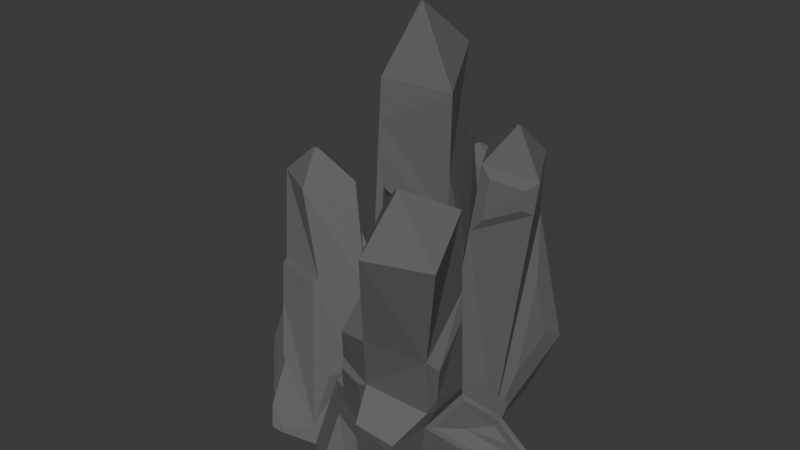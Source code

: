 # Source: Crystal.blend  (saved by Blender 4.2.66; exported with 4.5.12 LTS)
import bpy
from mathutils import Matrix  # noqa: F401  (used for matrix-valued properties, if any)

bpy.ops.wm.read_factory_settings(use_empty=True)
scene = bpy.context.scene
scene.name = 'Scene'

# ---- collections
col_collection = bpy.data.collections.new('Collection'); scene.collection.children.link(col_collection)
col_crystal = bpy.data.collections.new('Crystal'); scene.collection.children.link(col_crystal)

# ---- materials (node trees are filled in below, after node groups)
mat_crystalmaterial = bpy.data.materials.new('CrystalMaterial')
mat_crystalmaterial2 = bpy.data.materials.new('CrystalMaterial2')
mat_crystalemptymaterial = bpy.data.materials.new('CrystalEmptyMaterial')

# ---- material node trees
mat_crystalmaterial.use_nodes = True; mat_crystalmaterial.node_tree.nodes.clear()
_N = mat_crystalmaterial.node_tree.nodes; _L = mat_crystalmaterial.node_tree.links
n0 = _N.new('ShaderNodeBsdfPrincipled'); n0.name = 'Principled BSDF'; n0.location = (10, 300)
n0.inputs[0].default_value = (0.0, 0.01817, 1.0, 1.0)
n0.inputs[2].default_value = 0.8
n0.inputs[3].default_value = 2.42
n0.inputs[4].default_value = 80.0
n0.inputs[20].default_value = 0.0
n0.inputs[25].default_value = 0.684
n0.inputs[26].default_value = (0.0, 0.8741, 1.0, 1.0)
n1 = _N.new('ShaderNodeOutputMaterial'); n1.name = 'Material Output'; n1.location = (300, 300)
_L.new(n0.outputs[0], n1.inputs[0])
n1.is_active_output = True
mat_crystalmaterial2.use_nodes = True; mat_crystalmaterial2.node_tree.nodes.clear()
_N = mat_crystalmaterial2.node_tree.nodes; _L = mat_crystalmaterial2.node_tree.links
n0 = _N.new('ShaderNodeBsdfPrincipled'); n0.name = 'Principled BSDF'; n0.location = (10, 300)
n0.inputs[0].default_value = (0.0, 0.4855, 1.0, 1.0)
n0.inputs[2].default_value = 0.6
n0.inputs[3].default_value = 2.42
n0.inputs[4].default_value = 80.0
n1 = _N.new('ShaderNodeOutputMaterial'); n1.name = 'Material Output'; n1.location = (300, 300)
_L.new(n0.outputs[0], n1.inputs[0])
n1.is_active_output = True
mat_crystalemptymaterial.use_nodes = True; mat_crystalemptymaterial.node_tree.nodes.clear()
_N = mat_crystalemptymaterial.node_tree.nodes; _L = mat_crystalemptymaterial.node_tree.links
n0 = _N.new('ShaderNodeBsdfPrincipled'); n0.name = 'Principled BSDF'; n0.location = (10, 300)
n0.inputs[0].default_value = (0.1245, 0.1245, 0.1245, 1.0)
n0.inputs[2].default_value = 1.0
n1 = _N.new('ShaderNodeOutputMaterial'); n1.name = 'Material Output'; n1.location = (300, 300)
_L.new(n0.outputs[0], n1.inputs[0])
n1.is_active_output = True

# ---- world
world_world = bpy.data.worlds.new('World'); scene.world = world_world
world_world.use_nodes = True; world_world.node_tree.nodes.clear()
_N = world_world.node_tree.nodes; _L = world_world.node_tree.links
n0 = _N.new('ShaderNodeOutputWorld'); n0.name = 'World Output'; n0.location = (300, 300)
n1 = _N.new('ShaderNodeBackground'); n1.name = 'Background'; n1.location = (10, 300)
n1.inputs[0].default_value = (0.05088, 0.05088, 0.05088, 1.0)
_L.new(n1.outputs[0], n0.inputs[0])
n0.is_active_output = True
world_world.color = (0.05088, 0.05088, 0.05088)
world_world.sun_shadow_jitter_overblur = 0.0

# ---- meshes
me_cube_004 = bpy.data.meshes.new('Cube.004')
me_cube_004.from_pydata([(-1.222, -0.6058, -0.8691), (0.4886, -2.756, 5.492), (-1.169, 0.9052, -0.422), (0.06274, -1.411, 6.196), (0.3209, -0.5636, -1.193), (1.995, -2.292, 5.517), (0.3734, 0.9473, -0.7456), (1.569, -0.9473, 6.222), (0.9082, -2.124, 6.857), (0.8973, -2.089, 6.875), (0.936, -2.077, 6.876), (0.9469, -2.112, 6.858), (-0.4825, -0.386, 3.267), (1.144, -0.2727, 3.741), (-0.3964, 0.009586, 2.935), (-0.9278, 1.009, 0.08034), (0.2659, 1.041, -0.17), (0.8618, 0.09728, 3.302), (0.9048, -0.863, 0.6458), (0.7457, 0.4475, 0.5601), (2.54, 0.4274, -0.1992), (2.529, 0.7595, -0.9965), (2.5, -0.06859, -1.242), (2.623, -0.2377, -0.1503), (1.686, 0.5083, 0.4035), (1.217, 1.003, -0.914), (0.7195, 1.199, 0.5176), (0.5613, 1.45, -0.404), (1.449, 1.247, 0.3721), (1.131, 1.487, -0.5178), (0.9994, -1.228, 1.272), (-0.5177, -1.465, 1.48), (0.5316, -1.839, 0.2906), (0.2409, -1.539, -0.8741), (-0.7117, -1.565, -0.6743), (0.615, -1.925, 0.6249), (-0.3002, -2.082, 0.8562), (-0.3785, -0.5815, 3.826), (-0.1971, -1.894, 2.941), (-1.76, 0.3504, 0.3368), (-1.797, -0.7201, 0.02007), (-1.274, -0.5644, 2.951), (-1.2, -0.703, 3.346), (-1.325, -1.314, 1.776), (-1.071, -1.633, 2.72), (-1.25, -0.8088, -0.6057), (-0.7152, -1.481, 1.383), (-1.712, -0.9005, 0.1079), (-1.333, -1.377, 1.517), (0.7915, -1.049, 0.6933), (0.6076, 0.5763, 0.6188), (2.758, -0.3348, -0.2079), (2.658, 0.5562, -0.2488), (1.687, 0.6472, 0.4034), (1.389, -0.3607, 0.5485), (1.317, 0.2335, 0.5097), (2.168, -0.07715, 0.1875), (2.13, 0.2245, 0.1654), (1.743, 0.2611, 0.4387), (1.184, -0.3372, 3.978), (1.185, -1.509, 2.806), (1.256, -0.414, 3.361), (1.228, -0.3707, 3.202), (1.083, -0.986, 1.518), (0.9919, -0.8924, 1.155), (0.8683, 0.1996, 1.105), (1.33, -1.242, 2.512), (-0.2363, 1.608, 8.601), (-0.3122, 2.91, -0.8455), (-0.3289, 0.7486, 0.02402), (-1.035, -0.2976, 8.144), (-1.42, -0.1725, 0.0719), (0.4105, 0.2081, 7.996), (-0.3337, 0.1859, 9.711), (-0.3947, 0.1523, 9.703), (-0.3665, 0.2457, 9.725), (-0.4274, 0.212, 9.717), (-5.62, 1.357, 4.233), (-4.968, 2.545, 4.233), (-3.146, 0.6078, -0.7828), (-4.432, 0.7047, 4.233), (-3.78, 1.893, 4.233), (-1.531, 0.4553, -0.1171), (-4.81, 1.658, 4.953), (-4.87, 1.548, 4.953), (-4.7, 1.598, 4.953), (-4.761, 1.488, 4.953), (-2.093, -0.3867, 0.546), (-1.476, -0.04593, -0.2758), (-1.125, -0.2188, -1.015), (-2.108, -0.7335, 0.5039), (-1.112, -1.348, -1.269), (-0.5705, -1.003, -1.127), (-0.5705, -1.983, -1.127), (-1.414, -1.431, 0.2347), (-1.544, -1.983, -1.127), (-2.228, -1.241, -0.7496), (-3.202, -1.403, -0.9702), (-4.395, -0.04303, 1.593), (-3.152, 0.2906, -0.8135), (-2.261, -1.379, -1.089), (-3.838, -0.6779, 0.396), (-2.228, -1.241, -0.7493), (-4.68, -0.2858, 0.3603), (-4.173, -0.1499, -0.7356), (-4.442, -0.557, -0.1511), (-4.171, -0.8667, -0.7349), (-2.84, -1.878, -0.5964), (-3.332, -1.706, -0.2463), (-2.85, -1.92, -0.7003), (-3.137, -1.927, -0.6639), (-1.094, -0.291, 7.238), (-1.764, 1.208, 6.814), (-1.623, 0.8247, 8.537), (-1.204, -0.166, 7.323), (-1.16, -0.1713, 8.018), (-1.611, 0.6786, 8.326), (-1.722, 0.9702, 7.052), (-1.867, 1.507, 5.373), (-1.225, -0.1782, 3.285), (-1.621, 0.01992, -0.3252), (-2.047, 1.319, 4.496), (-1.627, -0.03645, 3.063), (-2.715, 1.029, 1.999), (-4.218, 1.72, 2.033), (-3.883, 1.969, 3.147), (-3.124, 0.7707, -0.5782), (-1.405, 0.7652, -0.475), (-3.094, 1.616, 2.658), (-4.088, 1.769, 1.922), (-3.788, 1.992, 2.917), (-3.119, 1.031, -0.09903), (-1.883, 1.02, 0.04261), (-3.088, 1.627, 2.197), (-3.782, 1.734, 1.683), (-3.573, 1.889, 2.378), (-3.613, 1.547, 1.184), (-2.597, 1.378, 1.206), (-3.055, 1.356, -0.09229), (-2.023, 1.34, 0.002983), (-3.451, 1.786, 0.9906), (-2.609, 1.646, 1.004), (-3.332, 0.02384, 2.468), (-4.773, 0.3887, 2.407), (-4.688, 0.1843, 2.362), (-4.34, -0.2139, 1.611), (-3.826, -0.7994, 0.5066), (-2.231, -0.8511, 0.6051), (-2.342, -1.319, -0.5496), (-3.36, -0.1523, 2.417), (-2.535, -0.1179, 1.241), (-1.525, 0.3989, 0.03442), (-1.478, -0.02205, -0.0846), (-1.994, -0.3057, 0.6095), (-2.513, 0.8771, 1.823), (-2.363, -0.08128, 1.189), (-4.547, 2.082, 2.999), (-4.817, 0.4393, 2.503), (-3.469, 0.9027, -0.1255), (-3.657, 0.9736, 0.04207), (-4.311, 1.696, 1.972), (-4.602, 2.017, 2.827), (-4.841, 0.5631, 2.388), (-1.082, -0.1817, 5.644), (0.02559, 0.3833, 4.405), (0.18, 0.4411, 4.947), (-0.2419, 0.8616, -0.6517), (-1.599, -0.2341, -0.5526), (-1.34, -0.2633, 3.44), (-1.148, -0.2849, 6.406), (-0.1934, 0.5371, 4.209), (-0.5044, 0.8575, 0.3657), (-1.461, 0.04939, 0.4077), (-1.29, 0.04438, 3.226), (-1.165, 0.04135, 5.296), (0.2672, 0.3542, 6.103), (-0.2497, 1.85, 6.808), (0.03211, 1.462, 4.221), (0.01529, 1.747, 2.16), (0.1478, 1.082, 3.72), (0.03422, 1.195, 2.213), (0.1713, 1.059, 4.031), (-0.5774, 2.892, -0.8318), (-2.164, 2.313, -0.4972), (-2.152, 2.209, 0.028), (-2.036, 1.631, -0.6704), (-2.032, 1.755, -0.4553), (-2.304, 2.773, -0.7425), (-2.21, 2.5, 0.5735), (-0.822, 2.892, -0.8318), (-2.408, 2.313, -0.4972), (-2.276, 1.755, -0.4553), (-2.455, 2.5, 0.5735), (-2.549, 2.773, -0.7425), (-2.281, 1.631, -0.6704), (-2.396, 2.209, 0.028), (-2.579, 3.223, -0.9778), (-0.852, 3.342, -1.067), (-2.485, 2.951, 0.3382), (-0.251, 1.872, 6.649), (-1.751, 1.173, 6.971), (-0.3911, 2.017, 6.327), (-0.4121, 3.019, -0.3524), (-1.725, 1.395, 6.615), (-1.737, 1.427, 6.474), (-1.828, 1.692, 5.193), (-0.648, 3.003, -0.3402), (-2.1, 2.655, 0.9099), (-0.3729, 2.355, 4.446), (-1.889, 2.044, 3.86), (-0.4209, 2.429, 4.312), (-0.458, 3.059, -0.2336), (-0.6815, 3.043, -0.222), (-1.858, 2.135, 3.757), (-2.057, 2.714, 0.9623), (1.317, 2.374, 6.307), (1.874, 1.323, 6.066), (0.2588, 1.79, 6.409), (-0.4886, 0.9318, -0.8489), (0.6876, 0.9062, 6.308), (1.349, 1.291, 7.177), (1.274, 1.25, 7.184), (1.31, 1.366, 7.194), (1.235, 1.324, 7.201), (0.5555, 3.337, -0.8437), (0.6265, 1.838, -1.063), (-0.9376, 3.231, -0.6003), (1.308, 3.568, 1.011), (0.877, 3.459, 1.372), (0.7928, 2.966, 3.224), (-0.2626, 3.288, 0.5543), (0.9488, 2.29, 0.4437), (1.234, 3.014, 1.312), (1.165, 2.607, 2.84), (0.4123, 0.9122, 4.633), (1.732, 1.382, 5.255), (1.634, 1.162, 5.863), (0.91, 0.907, 6.011), (0.742, 0.9107, 4.989), (1.547, 1.197, 5.368), (0.1396, 1.934, 5.711), (1.107, 2.571, 4.801), (1.101, 2.569, 4.704), (0.1523, 1.992, 5.511), (-0.8109, 3.153, -0.1269), (1.172, 2.559, 4.938), (1.142, 2.596, 4.66), (1.147, 2.466, 4.773), (1.141, 2.464, 4.676), (0.1923, 1.887, 5.483), (-0.7709, 3.048, -0.1549), (-1.944, 2.006, -0.9737), (-2.129, 3.583, 1.912), (-1.73, 3.536, -0.4354), (-2.273, 2.123, -0.4741), (-0.6467, 2.055, -1.009), (-0.542, 3.044, 5.049), (-0.7573, 3.573, -0.4616), (-0.5957, 4.325, 4.841), (-1.839, 2.995, 5.084), (-1.893, 4.275, 4.875), (-2.175, 3.214, -0.3312), (-1.876, 2.643, 2.926), (-1.37, 3.652, 5.345), (-1.372, 3.705, 5.337), (-1.318, 3.707, 5.335), (-1.316, 3.654, 5.344), (-0.693, 4.082, 2.636), (-1.682, 3.919, 1.893), (-1.241, 4.06, 2.642), (-1.232, 3.939, 1.901), (-0.5806, 2.679, 2.813), (-0.716, 3.9, 1.527), (-0.2309, 3.724, 1.321), (-0.2703, 3.412, -0.5762), (-0.2488, 2.272, -0.6696), (-0.1969, 2.762, 2.331), (-1.749, 3.972, 2.24), (-1.812, 3.476, -0.7812), (-0.6902, 3.519, -0.8115), (-0.6417, 3.902, 1.525), (-0.6115, 4.142, 2.984), (-1.32, 4.113, 2.991), (-1.311, 3.992, 2.248), (-1.588, 4.083, 1.768), (-1.627, 3.773, -0.1166), (-0.8397, 3.803, -0.1378), (-0.8063, 4.067, 1.471), (-0.7877, 4.215, 2.369), (-1.231, 4.197, 2.374), (-1.224, 4.099, 1.774), (-2.223, 2.596, 2.422), (-0.5476, 2.991, 4.72), (-1.853, 2.857, 4.237), (-1.797, 2.782, 4.056), (-0.6073, 2.904, 4.497), (-1.818, 2.587, 2.862), (-0.6374, 2.62, 2.758), (-0.6976, 2.051, -0.7231), (-1.879, 2.007, -0.6913), (-1.826, 4.135, 3.655), (-1.89, 2.716, 2.958), (-1.87, 2.91, 4.144), (-1.776, 3.919, 2.337), (-1.845, 4.066, 3.617)], [], [(38, 37, 42, 44), (12, 13, 17, 14), (23, 20, 57, 56), (30, 31, 36, 35), (2, 6, 4, 0), (3, 1, 8, 9), (10, 9, 8, 11), (1, 5, 11, 8), (7, 3, 9, 10), (5, 7, 10, 11), (15, 14, 17, 16), (13, 12, 37, 3, 7, 59), (2, 12, 14, 15), (13, 50, 6, 16, 17), (6, 2, 15, 16), (21, 52, 51, 22), (49, 50, 65, 64), (49, 4, 22, 51), (4, 6, 25, 21, 22), (53, 25, 29, 28), (27, 26, 28, 29), (25, 53, 52, 21), (25, 6, 27, 29), (6, 50, 26, 27), (50, 53, 28, 26), (33, 32, 35, 36, 34), (31, 60, 5, 1, 38), (4, 49, 32, 33), (49, 30, 35, 32), (0, 4, 33, 34), (31, 0, 34, 36), (40, 43, 44, 42, 41, 39), (37, 38, 1, 3), (2, 0, 40, 39), (37, 12, 41, 42), (12, 2, 39, 41), (31, 38, 44, 43), (40, 0, 45, 47), (45, 46, 48, 47), (31, 43, 48, 46), (0, 31, 46, 45), (43, 40, 47, 48), (18, 19, 50, 49), (20, 23, 51, 52), (23, 18, 49, 51), (19, 24, 53, 50), (24, 20, 52, 53), (55, 54, 56, 57, 58), (20, 24, 58, 57), (18, 23, 56, 54), (19, 18, 54, 55), (24, 19, 55, 58), (64, 65, 62, 61, 66, 63), (60, 59, 7, 5), (60, 30, 63, 66), (30, 49, 64, 63), (59, 60, 66, 61), (13, 59, 61, 62), (50, 13, 62, 65), (60, 31, 30), (164, 163, 174, 170), (167, 168, 122, 120), (187, 182, 68, 166, 167, 185), (165, 166, 180, 179), (70, 72, 73, 74), (75, 76, 74, 73), (67, 113, 76, 75), (72, 67, 75, 73), (113, 70, 74, 76), (77, 157, 156, 78), (78, 156, 124, 125, 123, 81), (81, 123, 150, 142, 80), (80, 142, 143, 157, 77), (78, 81, 85, 83), (82, 79, 99, 97, 100, 91, 88), (83, 85, 86, 84), (77, 78, 83, 84), (81, 80, 86, 85), (80, 77, 84, 86), (100, 102, 87, 90, 96), (88, 91, 89), (87, 88, 89, 90), (90, 91, 93, 94), (100, 96, 90, 94, 95), (94, 92, 93), (95, 94, 93), (90, 89, 92, 94), (89, 91, 93, 92), (91, 100, 95, 93), (97, 101, 108, 110), (99, 98, 103, 104), (104, 103, 105, 106), (97, 99, 104, 106), (98, 101, 105, 103), (101, 97, 106, 105), (108, 107, 109, 110), (102, 100, 109, 107), (100, 97, 110, 109), (101, 102, 107, 108), (113, 200, 112, 117, 116), (117, 114, 115, 116), (111, 70, 115, 114), (112, 111, 114, 117), (70, 113, 116, 115), (120, 122, 121, 184, 186), (118, 168, 169, 111, 112), (168, 118, 121, 122), (118, 188, 184, 121), (129, 126, 131, 136, 134), (125, 124, 129, 130), (124, 158, 79, 126, 129), (79, 82, 127, 126), (123, 125, 130, 128), (82, 123, 128, 127), (133, 135, 134, 136, 137), (126, 127, 132, 131), (128, 130, 135, 133), (127, 128, 133, 137, 132), (130, 129, 134, 135), (141, 140, 138, 139), (131, 132, 139, 138), (132, 137, 141, 139), (137, 136, 140, 141), (136, 131, 138, 140), (144, 149, 147, 148, 146, 145), (102, 101, 146, 148), (101, 98, 145, 146), (143, 142, 149, 144), (142, 150, 87, 147, 149), (87, 102, 148, 147), (98, 143, 144, 145), (155, 154, 151, 152, 153), (150, 123, 154, 155), (82, 88, 152, 151), (87, 150, 155, 153), (123, 82, 151, 154), (88, 87, 153, 152), (161, 162, 159, 160), (124, 156, 161, 160), (158, 157, 143, 98, 99, 79), (158, 124, 160, 159), (156, 157, 162, 161), (157, 158, 159, 162), (169, 165, 175, 72, 70, 111), (164, 69, 166, 165), (69, 71, 167, 166), (71, 119, 168, 167), (119, 163, 169, 168), (163, 164, 165, 169), (171, 170, 174, 173, 172), (119, 71, 172, 173), (69, 164, 170, 171), (163, 119, 173, 174), (71, 69, 171, 172), (178, 177, 181, 179, 180), (175, 176, 67, 72), (68, 199, 176, 177, 178), (166, 68, 178, 180), (176, 175, 181, 177), (175, 165, 179, 181), (188, 118, 205, 209, 207), (186, 185, 167, 120), (187, 183, 190, 193), (186, 183, 190, 191), (183, 184, 195, 190), (193, 194, 191, 190), (191, 195, 190), (195, 192, 193, 190), (184, 188, 192, 195), (188, 182, 189, 192), (186, 184, 195, 191), (188, 187, 193, 192), (187, 185, 194, 193), (185, 186, 191, 194), (182, 187, 193, 189), (193, 192, 198, 196), (196, 198, 197), (192, 189, 197, 198), (189, 193, 196, 197), (207, 209, 213, 214), (199, 200, 113, 67, 176), (182, 188, 207, 206), (199, 68, 202, 208, 201), (112, 200, 203, 204), (68, 182, 206, 202), (200, 199, 201, 203), (118, 112, 204, 205), (212, 214, 213, 210, 211), (208, 209, 205, 204, 203, 201), (208, 202, 211, 210), (209, 208, 210, 213), (206, 207, 214, 212), (202, 206, 212, 211), (225, 235, 234, 218), (218, 234, 219, 217, 240, 226), (226, 224, 225, 218), (219, 216, 220, 221), (222, 223, 221, 220), (215, 217, 223, 222), (216, 215, 222, 220), (217, 219, 221, 223), (225, 246, 245, 215, 216, 235), (227, 246, 233, 232), (246, 224, 227), (224, 226, 227), (225, 224, 227), (227, 226, 230, 228), (230, 229, 228), (226, 246, 229, 230), (246, 227, 228, 229), (233, 231, 232), (246, 225, 231, 233), (225, 227, 232, 231), (234, 235, 239, 238), (238, 239, 236, 237), (219, 234, 238, 237), (235, 216, 236, 239), (216, 219, 237, 236), (242, 244, 250, 248), (245, 240, 217, 215), (242, 241, 245, 246), (243, 244, 226, 240), (244, 242, 246, 226), (241, 243, 240, 245), (250, 249, 247, 248), (241, 242, 248, 247), (243, 241, 247, 249), (244, 243, 249, 250), (251, 262, 291, 254), (279, 280, 273, 274), (255, 271, 297, 298), (278, 279, 255, 251), (262, 277, 252, 291), (258, 260, 264, 265), (277, 278, 261, 252), (262, 293, 302, 301), (254, 291, 252, 261), (265, 264, 263, 266), (256, 258, 265, 266), (260, 259, 263, 264), (259, 256, 266, 263), (300, 260, 258), (271, 280, 281, 258, 256, 292), (274, 273, 276, 275), (280, 271, 276, 273), (271, 255, 275, 276), (255, 279, 274, 275), (268, 270, 290, 284), (268, 253, 278, 277), (253, 257, 279, 278), (257, 272, 280, 279), (267, 269, 282, 281), (269, 270, 283, 282), (270, 268, 277, 283), (272, 267, 281, 280), (285, 284, 290, 289, 288, 287, 286), (269, 267, 288, 289), (257, 253, 285, 286), (267, 272, 287, 288), (270, 269, 289, 290), (272, 257, 286, 287), (253, 268, 284, 285), (278, 251, 254, 261), (298, 297, 295, 294, 296, 299), (293, 292, 256, 259), (262, 251, 299, 296), (293, 262, 296, 294), (251, 255, 298, 299), (292, 293, 294, 295), (271, 292, 295, 297), (303, 301, 302, 304), (300, 293, 259, 260), (277, 262, 301, 303), (293, 300, 304, 302), (300, 277, 303, 304), (258, 281, 300), (281, 282, 300), (282, 283, 277), (277, 300, 282)])
me_cube_004.polygons.foreach_set('material_index', [2, 2, 2, 2, 2, 2, 2, 2, 2, 2, 2, 2, 2, 2, 2, 2, 2, 2, 2, 2, 2, 2, 2, 2, 2, 2, 2, 2, 2, 2, 2, 2, 2, 2, 2, 2, 2, 2, 2, 2, 2, 2, 2, 2, 2, 2, 2, 2, 2, 2, 2, 2, 2, 2, 2, 2, 2, 2, 2, 2, 2, 2, 2, 2, 2, 2, 2, 2, 2, 2, 2, 2, 2, 2, 2, 2, 2, 2, 2, 2, 2, 2, 2, 2, 2, 2, 2, 2, 2, 2, 2, 2, 2, 2, 2, 2, 2, 2, 2, 2, 2, 2, 2, 2, 2, 2, 2, 2, 2, 2, 2, 2, 2, 2, 2, 2, 2, 2, 2, 2, 2, 2, 2, 2, 2, 2, 2, 2, 2, 2, 2, 2, 2, 2, 2, 2, 2, 2, 2, 2, 2, 2, 2, 2, 2, 2, 2, 2, 2, 2, 2, 2, 2, 2, 2, 2, 2, 2, 2, 2, 2, 2, 2, 2, 2, 2, 2, 2, 2, 2, 2, 2, 2, 2, 2, 2, 2, 2, 2, 2, 2, 2, 2, 2, 2, 2, 2, 2, 2, 2, 2, 2, 2, 2, 2, 2, 2, 2, 2, 2, 2, 2, 2, 2, 2, 2, 2, 2, 2, 2, 2, 2, 2, 2, 2, 2, 2, 2, 2, 2, 2, 2, 2, 2, 2, 2, 2, 2, 2, 2, 2, 2, 2, 2, 2, 2, 2, 2, 2, 2, 2, 2, 2, 2, 2, 2, 2, 2, 2, 2, 2, 2, 2, 2, 2, 2, 2, 2, 2, 2, 2, 2, 2, 2, 2, 2, 2, 2, 2, 2, 2, 2, 2, 2, 2, 2, 2, 2, 2])
_uv = me_cube_004.uv_layers.new(name='UVMap')
_uv.uv.foreach_set('vector', [0.5248, 0.0, 0.5355, 0.25, 0.5355, 0.25, 0.5248, 0.0, 0.5144, 0.25, 0.536, 0.5, 0.536, 0.5, 0.5144, 0.25, 0.4423, 0.7148, 0.4269, 0.5346, 0.4269, 0.5346, 0.4423, 0.7148, 0.4654, 0.75, 0.4724, 1.0, 0.4724, 1.0, 0.4654, 0.75, 0.125, 0.5, 0.375, 0.5, 0.375, 0.75, 0.125, 0.75, 0.625, 0.25, 0.625, 0.0, 0.625, 0.0, 0.625, 0.25, 0.625, 0.5, 0.875, 0.5, 0.875, 0.75, 0.625, 0.75, 0.625, 1.0, 0.625, 0.75, 0.625, 0.75, 0.625, 1.0, 0.625, 0.5, 0.625, 0.25, 0.625, 0.25, 0.625, 0.5, 0.625, 0.75, 0.625, 0.5, 0.625, 0.5, 0.625, 0.75, 0.375, 0.25, 0.5144, 0.25, 0.536, 0.5, 0.375, 0.5, 0.536, 0.5, 0.5144, 0.25, 0.5355, 0.25, 0.625, 0.25, 0.625, 0.5, 0.5445, 0.5, 0.375, 0.25, 0.5144, 0.25, 0.5144, 0.25, 0.375, 0.25, 0.536, 0.5, 0.424, 0.5, 0.375, 0.5, 0.375, 0.5, 0.536, 0.5, 0.375, 0.5, 0.125, 0.5, 0.125, 0.5, 0.375, 0.5, 0.375, 0.5, 0.424, 0.5, 0.4453, 0.75, 0.375, 0.75, 0.4453, 0.75, 0.424, 0.5, 0.424, 0.5, 0.4453, 0.75, 0.4453, 0.75, 0.375, 0.75, 0.375, 0.75, 0.4453, 0.75, 0.375, 0.75, 0.375, 0.5, 0.375, 0.5, 0.375, 0.5, 0.375, 0.75, 0.424, 0.5, 0.375, 0.5, 0.375, 0.5, 0.424, 0.5, 0.375, 0.5, 0.424, 0.5, 0.424, 0.5, 0.375, 0.5, 0.375, 0.5, 0.424, 0.5, 0.424, 0.5, 0.375, 0.5, 0.375, 0.5, 0.375, 0.5, 0.375, 0.5, 0.375, 0.5, 0.375, 0.5, 0.424, 0.5, 0.424, 0.5, 0.375, 0.5, 0.424, 0.5, 0.424, 0.5, 0.424, 0.5, 0.424, 0.5, 0.375, 0.75, 0.4453, 0.75, 0.4654, 0.75, 0.4724, 1.0, 0.375, 1.0, 0.4724, 1.0, 0.5205, 0.75, 0.625, 0.75, 0.625, 1.0, 0.5248, 1.0, 0.375, 0.75, 0.4453, 0.75, 0.4453, 0.75, 0.375, 0.75, 0.4453, 0.75, 0.4654, 0.75, 0.4654, 0.75, 0.4453, 0.75, 0.125, 0.75, 0.375, 0.75, 0.375, 0.75, 0.125, 0.75, 0.4724, 0.0, 0.375, 0.0, 0.375, 0.0, 0.4724, 0.0, 0.375, 0.0, 0.4724, 0.0, 0.5248, 0.0, 0.5355, 0.25, 0.5144, 0.25, 0.375, 0.25, 0.5355, 0.25, 0.5248, 0.0, 0.625, 0.0, 0.625, 0.25, 0.125, 0.5, 0.125, 0.75, 0.125, 0.75, 0.125, 0.5, 0.5355, 0.25, 0.5144, 0.25, 0.5144, 0.25, 0.5355, 0.25, 0.5144, 0.25, 0.375, 0.25, 0.375, 0.25, 0.5144, 0.25, 0.4724, 1.0, 0.5248, 1.0, 0.5248, 1.0, 0.4724, 1.0, 0.125, 0.75, 0.125, 0.75, 0.125, 0.75, 0.125, 0.75, 0.375, 0.0, 0.4724, 0.0, 0.4724, 0.0, 0.375, 0.0, 0.4724, 1.0, 0.4724, 1.0, 0.4724, 1.0, 0.4724, 1.0, 0.375, 0.0, 0.4724, 0.0, 0.4724, 0.0, 0.375, 0.0, 0.4724, 0.0, 0.375, 0.0, 0.375, 0.0, 0.4724, 0.0, 0.4433, 0.7269, 0.4259, 0.5224, 0.424, 0.5, 0.4453, 0.75, 0.4269, 0.5346, 0.4423, 0.7148, 0.4453, 0.75, 0.424, 0.5, 0.4423, 0.7148, 0.4433, 0.7269, 0.4453, 0.75, 0.4453, 0.75, 0.4259, 0.5224, 0.426, 0.5238, 0.424, 0.5, 0.424, 0.5, 0.426, 0.5238, 0.4269, 0.5346, 0.424, 0.5, 0.424, 0.5, 0.4259, 0.5224, 0.4433, 0.7269, 0.4423, 0.7148, 0.4269, 0.5346, 0.426, 0.5238, 0.4269, 0.5346, 0.426, 0.5238, 0.426, 0.5238, 0.4269, 0.5346, 0.4433, 0.7269, 0.4423, 0.7148, 0.4423, 0.7148, 0.4433, 0.7269, 0.4259, 0.5224, 0.4433, 0.7269, 0.4433, 0.7269, 0.4259, 0.5224, 0.426, 0.5238, 0.4259, 0.5224, 0.4259, 0.5224, 0.426, 0.5238, 0.4453, 0.75, 0.424, 0.5, 0.536, 0.5, 0.5445, 0.5, 0.5205, 0.75, 0.4654, 0.75, 0.5205, 0.75, 0.5445, 0.5, 0.625, 0.5, 0.625, 0.75, 0.5205, 0.75, 0.4654, 0.75, 0.4654, 0.75, 0.5205, 0.75, 0.4654, 0.75, 0.4453, 0.75, 0.4453, 0.75, 0.4654, 0.75, 0.5445, 0.5, 0.5205, 0.75, 0.5205, 0.75, 0.5445, 0.5, 0.536, 0.5, 0.5445, 0.5, 0.5445, 0.5, 0.536, 0.5, 0.424, 0.5, 0.536, 0.5, 0.536, 0.5, 0.424, 0.5, 0.5205, 0.75, 0.4724, 1.0, 0.4654, 0.75, 0.5224, 0.7733, 0.5523, 0.9766, 0.5523, 0.9766, 0.5224, 0.7733, 0.375, 1.0, 0.4898, 1.0, 0.4898, 1.0, 0.375, 1.0, 0.125, 0.5, 0.3417, 0.5, 0.375, 0.5, 0.375, 0.75, 0.125, 0.75, 0.125, 0.595, 0.5373, 0.75, 0.375, 0.75, 0.375, 0.75, 0.5373, 0.75, 0.625, 1.0, 0.625, 0.75, 0.625, 0.75, 0.625, 1.0, 0.625, 0.5, 0.875, 0.5, 0.875, 0.75, 0.625, 0.75, 0.625, 0.5, 0.625, 0.25, 0.625, 0.25, 0.625, 0.5, 0.625, 0.75, 0.625, 0.5, 0.625, 0.5, 0.625, 0.75, 0.625, 0.25, 0.625, 0.0, 0.625, 0.0, 0.625, 0.25, 0.375, 0.0, 0.4581, 0.0, 0.4341, 0.25, 0.375, 0.25, 0.375, 0.25, 0.4341, 0.25, 0.4804, 0.25, 0.4018, 0.4305, 0.4406, 0.5, 0.375, 0.5, 0.375, 0.5, 0.4406, 0.5, 0.4907, 0.75, 0.4537, 0.75, 0.375, 0.75, 0.375, 0.75, 0.4537, 0.75, 0.4627, 1.0, 0.4581, 1.0, 0.375, 1.0, 0.375, 0.25, 0.375, 0.5, 0.375, 0.5, 0.375, 0.25, 0.625, 0.5, 0.875, 0.5, 0.875, 0.5402, 0.875, 0.75, 0.7809, 0.75, 0.625, 0.75, 0.625, 0.5931, 0.125, 0.5, 0.375, 0.5, 0.375, 0.75, 0.125, 0.75, 0.375, 0.0, 0.375, 0.25, 0.375, 0.25, 0.375, 0.0, 0.375, 0.5, 0.375, 0.75, 0.375, 0.75, 0.375, 0.5, 0.375, 0.75, 0.375, 1.0, 0.375, 1.0, 0.375, 0.75, 0.625, 0.9059, 0.6071, 0.8726, 0.5412, 0.75, 0.5412, 0.75, 0.6071, 0.8726, 0.625, 0.5931, 0.625, 0.75, 0.625, 0.5931, 0.5412, 0.75, 0.625, 0.5931, 0.625, 0.5931, 0.5412, 0.75, 0.5412, 0.75, 0.625, 0.75, 0.625, 0.75, 0.5412, 0.75, 0.625, 0.9059, 0.6071, 0.8726, 0.5412, 0.75, 0.5412, 0.75, 0.625, 0.9059, 0.5412, 0.75, 0.625, 0.5931, 0.625, 0.75, 0.625, 0.9059, 0.5412, 0.75, 0.625, 0.75, 0.5412, 0.75, 0.625, 0.5931, 0.625, 0.5931, 0.5412, 0.75, 0.625, 0.5931, 0.625, 0.75, 0.625, 0.75, 0.625, 0.5931, 0.625, 0.75, 0.7809, 0.75, 0.7809, 0.75, 0.625, 0.75, 0.625, 1.0, 0.5594, 1.0, 0.5594, 1.0, 0.625, 1.0, 0.625, 0.2098, 0.5018, 0.0, 0.5018, 0.0, 0.625, 0.2098, 0.625, 0.2098, 0.5018, 0.0, 0.5594, 0.0, 0.625, 0.0, 0.625, 0.0, 0.625, 0.2098, 0.625, 0.2098, 0.625, 0.0, 0.5018, 0.0, 0.5594, 0.0, 0.5594, 0.0, 0.5018, 0.0, 0.5594, 0.0, 0.625, 0.0, 0.625, 0.0, 0.5594, 0.0, 0.5594, 1.0, 0.6071, 0.8726, 0.625, 0.9059, 0.625, 1.0, 0.6071, 0.8726, 0.625, 0.9059, 0.625, 0.9059, 0.6071, 0.8726, 0.625, 0.9059, 0.625, 1.0, 0.625, 1.0, 0.625, 0.9059, 0.5594, 1.0, 0.6071, 0.8726, 0.6071, 0.8726, 0.5594, 1.0, 0.625, 0.25, 0.5815, 0.25, 0.5771, 0.25, 0.5771, 0.25, 0.625, 0.25, 0.5771, 0.25, 0.599, 0.0, 0.625, 0.0, 0.625, 0.25, 0.599, 1.0, 0.625, 1.0, 0.625, 1.0, 0.599, 1.0, 0.5771, 0.25, 0.599, 0.0, 0.599, 0.0, 0.5771, 0.25, 0.625, 0.0, 0.625, 0.25, 0.625, 0.25, 0.625, 0.0, 0.375, 0.0, 0.4898, 0.0, 0.5386, 0.25, 0.3922, 0.25, 0.375, 0.1891, 0.5386, 0.25, 0.4898, 0.0, 0.575, 0.0, 0.599, 0.0, 0.5771, 0.25, 0.4898, 0.0, 0.5386, 0.25, 0.5386, 0.25, 0.4898, 0.0, 0.5386, 0.25, 0.4102, 0.25, 0.3922, 0.25, 0.5386, 0.25, 0.4804, 0.25, 0.625, 0.25, 0.625, 0.25, 0.5191, 0.25, 0.4804, 0.25, 0.4018, 0.4305, 0.4804, 0.25, 0.4804, 0.25, 0.4018, 0.4305, 0.4804, 0.25, 0.586, 0.25, 0.625, 0.25, 0.625, 0.25, 0.4804, 0.25, 0.875, 0.5, 0.625, 0.5, 0.625, 0.5, 0.875, 0.5, 0.4406, 0.5, 0.4018, 0.4305, 0.4018, 0.4305, 0.4406, 0.5, 0.625, 0.5, 0.4406, 0.5, 0.4406, 0.5, 0.625, 0.5, 0.4406, 0.5, 0.4018, 0.4305, 0.4804, 0.25, 0.5191, 0.25, 0.5175, 0.5, 0.875, 0.5, 0.625, 0.5, 0.625, 0.5, 0.875, 0.5, 0.4406, 0.5, 0.4018, 0.4305, 0.4018, 0.4305, 0.4406, 0.5, 0.625, 0.5, 0.4406, 0.5, 0.4406, 0.5, 0.5175, 0.5, 0.625, 0.5, 0.4018, 0.4305, 0.4804, 0.25, 0.4804, 0.25, 0.4018, 0.4305, 0.5175, 0.5, 0.5191, 0.25, 0.625, 0.25, 0.625, 0.5, 0.875, 0.5, 0.625, 0.5, 0.625, 0.5, 0.875, 0.5, 0.625, 0.5, 0.5175, 0.5, 0.5175, 0.5, 0.625, 0.5, 0.5175, 0.5, 0.5191, 0.25, 0.5191, 0.25, 0.5175, 0.5, 0.5191, 0.25, 0.625, 0.25, 0.625, 0.25, 0.5191, 0.25, 0.4627, 1.0, 0.4537, 0.75, 0.5412, 0.75, 0.6071, 0.8726, 0.5594, 1.0, 0.5018, 1.0, 0.6071, 0.8726, 0.5594, 1.0, 0.5594, 1.0, 0.6071, 0.8726, 0.5594, 1.0, 0.5018, 1.0, 0.5018, 1.0, 0.5594, 1.0, 0.4627, 1.0, 0.4537, 0.75, 0.4537, 0.75, 0.4627, 1.0, 0.4537, 0.75, 0.4907, 0.75, 0.5412, 0.75, 0.5412, 0.75, 0.4537, 0.75, 0.5412, 0.75, 0.6071, 0.8726, 0.6071, 0.8726, 0.5412, 0.75, 0.5018, 0.0, 0.4627, 0.0, 0.4627, 0.0, 0.5018, 0.0, 0.4907, 0.75, 0.4406, 0.5, 0.625, 0.5, 0.625, 0.5931, 0.5412, 0.75, 0.4907, 0.75, 0.4406, 0.5, 0.4406, 0.5, 0.4907, 0.75, 0.625, 0.5, 0.625, 0.5931, 0.625, 0.5931, 0.625, 0.5, 0.5412, 0.75, 0.4907, 0.75, 0.4907, 0.75, 0.5412, 0.75, 0.4406, 0.5, 0.625, 0.5, 0.625, 0.5, 0.4406, 0.5, 0.625, 0.5931, 0.5412, 0.75, 0.5412, 0.75, 0.625, 0.5931, 0.4341, 0.25, 0.4581, 0.0, 0.586, 0.25, 0.4804, 0.25, 0.4804, 0.25, 0.4341, 0.25, 0.4341, 0.25, 0.4804, 0.25, 0.586, 0.25, 0.4581, 0.0, 0.4627, 0.0, 0.5018, 0.0, 0.625, 0.2098, 0.625, 0.25, 0.586, 0.25, 0.4804, 0.25, 0.4804, 0.25, 0.586, 0.25, 0.4341, 0.25, 0.4581, 0.0, 0.4581, 0.0, 0.4341, 0.25, 0.4581, 0.0, 0.586, 0.25, 0.586, 0.25, 0.4581, 0.0, 0.575, 1.0, 0.5373, 0.75, 0.5709, 0.75, 0.625, 0.75, 0.625, 1.0, 0.599, 1.0, 0.5224, 0.7733, 0.3936, 0.7719, 0.375, 0.75, 0.5373, 0.75, 0.3936, 0.7719, 0.3945, 0.978, 0.375, 1.0, 0.375, 0.75, 0.3945, 0.978, 0.4856, 0.9773, 0.4898, 1.0, 0.375, 1.0, 0.4856, 0.9773, 0.5523, 0.9766, 0.575, 1.0, 0.4898, 1.0, 0.5523, 0.9766, 0.5224, 0.7733, 0.5373, 0.75, 0.575, 1.0, 0.3936, 0.7719, 0.5224, 0.7733, 0.5523, 0.9766, 0.4856, 0.9773, 0.3945, 0.978, 0.4856, 0.9773, 0.3945, 0.978, 0.3945, 0.978, 0.4856, 0.9773, 0.3936, 0.7719, 0.5224, 0.7733, 0.5224, 0.7733, 0.3936, 0.7719, 0.5523, 0.9766, 0.4856, 0.9773, 0.4856, 0.9773, 0.5523, 0.9766, 0.3945, 0.978, 0.3936, 0.7719, 0.3936, 0.7719, 0.3945, 0.978, 0.375, 0.5, 0.5782, 0.5, 0.5709, 0.75, 0.5373, 0.75, 0.375, 0.75, 0.5709, 0.75, 0.5782, 0.5, 0.625, 0.5, 0.625, 0.75, 0.375, 0.5, 0.5739, 0.5, 0.5782, 0.5, 0.5782, 0.5, 0.375, 0.5, 0.375, 0.75, 0.375, 0.5, 0.375, 0.5, 0.375, 0.75, 0.5782, 0.5, 0.5709, 0.75, 0.5709, 0.75, 0.5782, 0.5, 0.5709, 0.75, 0.5373, 0.75, 0.5373, 0.75, 0.5709, 0.75, 0.4102, 0.25, 0.5386, 0.25, 0.5386, 0.25, 0.4989, 0.25, 0.4102, 0.25, 0.125, 0.5609, 0.125, 0.595, 0.125, 0.75, 0.125, 0.75, 0.375, 0.25, 0.375, 0.25, 0.375, 0.25, 0.375, 0.25, 0.125, 0.5609, 0.125, 0.5, 0.125, 0.5, 0.125, 0.5609, 0.375, 0.25, 0.3922, 0.25, 0.3922, 0.25, 0.375, 0.25, 0.125, 0.5, 0.125, 0.595, 0.125, 0.5609, 0.125, 0.5, 0.375, 0.1891, 0.3922, 0.25, 0.375, 0.25, 0.3922, 0.25, 0.4102, 0.25, 0.375, 0.25, 0.375, 0.25, 0.3922, 0.25, 0.4102, 0.25, 0.4102, 0.25, 0.3922, 0.25, 0.4102, 0.25, 0.375, 0.4667, 0.375, 0.4667, 0.4102, 0.25, 0.375, 0.1891, 0.3922, 0.25, 0.3922, 0.25, 0.375, 0.1891, 0.4102, 0.25, 0.375, 0.25, 0.375, 0.25, 0.4102, 0.25, 0.125, 0.5, 0.125, 0.595, 0.125, 0.595, 0.125, 0.5, 0.125, 0.595, 0.125, 0.5609, 0.125, 0.5609, 0.125, 0.595, 0.375, 0.4667, 0.375, 0.25, 0.375, 0.25, 0.375, 0.4667, 0.375, 0.25, 0.4102, 0.25, 0.4102, 0.25, 0.375, 0.25, 0.375, 0.25, 0.4102, 0.25, 0.375, 0.4667, 0.4102, 0.25, 0.375, 0.4667, 0.375, 0.4667, 0.4102, 0.25, 0.375, 0.4667, 0.375, 0.25, 0.375, 0.25, 0.375, 0.4667, 0.4102, 0.25, 0.4989, 0.25, 0.4989, 0.25, 0.4102, 0.25, 0.5739, 0.5, 0.5815, 0.25, 0.625, 0.25, 0.625, 0.5, 0.5782, 0.5, 0.375, 0.4667, 0.4102, 0.25, 0.4102, 0.25, 0.375, 0.4667, 0.5739, 0.5, 0.375, 0.5, 0.375, 0.5, 0.5182, 0.5, 0.5739, 0.5, 0.5771, 0.25, 0.5815, 0.25, 0.5815, 0.25, 0.5771, 0.25, 0.375, 0.5, 0.3417, 0.5, 0.3417, 0.5, 0.375, 0.5, 0.5815, 0.25, 0.5739, 0.5, 0.5739, 0.5, 0.5815, 0.25, 0.5386, 0.25, 0.5771, 0.25, 0.5771, 0.25, 0.5386, 0.25, 0.375, 0.4667, 0.4102, 0.25, 0.4989, 0.25, 0.5182, 0.5, 0.375, 0.5, 0.5182, 0.5, 0.4989, 0.25, 0.5386, 0.25, 0.5771, 0.25, 0.5815, 0.25, 0.5739, 0.5, 0.5182, 0.5, 0.375, 0.5, 0.375, 0.5, 0.5182, 0.5, 0.4989, 0.25, 0.5182, 0.5, 0.5182, 0.5, 0.4989, 0.25, 0.375, 0.4667, 0.4102, 0.25, 0.4102, 0.25, 0.375, 0.4667, 0.375, 0.5, 0.3417, 0.5, 0.3417, 0.5, 0.375, 0.5, 0.375, 0.75, 0.5966, 0.75, 0.5665, 1.0, 0.375, 1.0, 0.375, 0.0, 0.5665, 0.0, 0.625, 0.0, 0.625, 0.25, 0.6001, 0.25, 0.375, 0.25, 0.125, 0.5, 0.375, 0.5, 0.375, 0.75, 0.125, 0.75, 0.625, 1.0, 0.625, 0.75, 0.625, 0.75, 0.625, 1.0, 0.625, 0.5, 0.875, 0.5, 0.875, 0.75, 0.625, 0.75, 0.625, 0.5, 0.625, 0.25, 0.625, 0.25, 0.625, 0.5, 0.625, 0.75, 0.625, 0.5, 0.625, 0.5, 0.625, 0.75, 0.625, 0.25, 0.625, 0.0, 0.625, 0.0, 0.625, 0.25, 0.375, 0.75, 0.5674, 0.5, 0.5771, 0.5, 0.625, 0.5, 0.625, 0.75, 0.5966, 0.75, 0.5674, 0.5, 0.5674, 0.5, 0.5674, 0.5, 0.5674, 0.5, 0.5674, 0.5, 0.375, 0.5, 0.5674, 0.5, 0.375, 0.5, 0.125, 0.5, 0.375, 0.5, 0.375, 0.75, 0.375, 0.5, 0.375, 0.75, 0.375, 0.5, 0.125, 0.5, 0.125, 0.5, 0.375, 0.5, 0.375, 0.25, 0.5674, 0.5, 0.375, 0.25, 0.375, 0.25, 0.5674, 0.5, 0.5674, 0.5, 0.375, 0.25, 0.5674, 0.5, 0.5674, 0.5, 0.5674, 0.5, 0.5674, 0.5, 0.5674, 0.5, 0.375, 0.75, 0.5674, 0.5, 0.5674, 0.5, 0.375, 0.75, 0.375, 0.75, 0.5674, 0.5, 0.375, 0.75, 0.375, 0.75, 0.375, 0.75, 0.375, 0.75, 0.5665, 1.0, 0.5966, 0.75, 0.5966, 0.75, 0.5665, 1.0, 0.5665, 1.0, 0.5966, 0.75, 0.625, 0.75, 0.625, 1.0, 0.625, 0.0, 0.5665, 0.0, 0.5665, 0.0, 0.625, 0.0, 0.5966, 0.75, 0.625, 0.75, 0.625, 0.75, 0.5966, 0.75, 0.625, 0.75, 0.625, 1.0, 0.625, 1.0, 0.625, 0.75, 0.5696, 0.4905, 0.3919, 0.2599, 0.3919, 0.2599, 0.5696, 0.4905, 0.5771, 0.5, 0.6001, 0.25, 0.625, 0.25, 0.625, 0.5, 0.5696, 0.4905, 0.5713, 0.4904, 0.5771, 0.5, 0.5674, 0.5, 0.5933, 0.2599, 0.3919, 0.2599, 0.375, 0.25, 0.6001, 0.25, 0.3919, 0.2599, 0.5696, 0.4905, 0.5674, 0.5, 0.375, 0.25, 0.5713, 0.4904, 0.5933, 0.2599, 0.6001, 0.25, 0.5771, 0.5, 0.3919, 0.2599, 0.5933, 0.2599, 0.5713, 0.4904, 0.5696, 0.4905, 0.5713, 0.4904, 0.5696, 0.4905, 0.5696, 0.4905, 0.5713, 0.4904, 0.5933, 0.2599, 0.5713, 0.4904, 0.5713, 0.4904, 0.5933, 0.2599, 0.3919, 0.2599, 0.5933, 0.2599, 0.5933, 0.2599, 0.3919, 0.2599, 0.375, 1.0, 0.5359, 1.0, 0.5359, 1.0, 0.375, 1.0, 0.375, 0.5, 0.4862, 0.5, 0.4862, 0.5, 0.375, 0.5, 0.375, 0.75, 0.5327, 0.75, 0.5327, 0.75, 0.375, 0.75, 0.125, 0.5, 0.375, 0.5, 0.375, 0.75, 0.125, 0.75, 0.5359, 0.0, 0.5188, 0.25, 0.5188, 0.25, 0.5359, 0.0, 0.625, 0.5, 0.625, 0.25, 0.625, 0.25, 0.625, 0.5, 0.5188, 0.25, 0.125, 0.5, 0.125, 0.5, 0.5188, 0.25, 0.5359, 0.0, 0.59, 0.0, 0.59, 0.0, 0.5359, 0.0, 0.375, 0.0, 0.5359, 0.0, 0.5188, 0.25, 0.375, 0.25, 0.625, 0.5, 0.875, 0.5, 0.875, 0.75, 0.625, 0.75, 0.625, 0.75, 0.625, 0.5, 0.625, 0.5, 0.625, 0.75, 0.625, 0.25, 0.625, 0.0, 0.625, 0.0, 0.625, 0.25, 0.625, 1.0, 0.625, 0.75, 0.625, 0.75, 0.625, 1.0, 0.5758, 0.25, 0.625, 0.25, 0.625, 0.5, 0.5327, 0.75, 0.4862, 0.5, 0.5557, 0.5, 0.625, 0.5, 0.625, 0.75, 0.6114, 0.75, 0.375, 0.5, 0.4862, 0.5, 0.5327, 0.75, 0.375, 0.75, 0.4862, 0.5, 0.5327, 0.75, 0.5327, 0.75, 0.4862, 0.5, 0.5327, 0.75, 0.375, 0.75, 0.375, 0.75, 0.5327, 0.75, 0.375, 0.75, 0.375, 0.5, 0.375, 0.5, 0.375, 0.75, 0.4777, 0.2912, 0.4761, 0.394, 0.4761, 0.394, 0.4777, 0.2912, 0.4777, 0.2912, 0.182, 0.4761, 0.125, 0.5, 0.5188, 0.25, 0.182, 0.4761, 0.3792, 0.4958, 0.375, 0.5, 0.125, 0.5, 0.3792, 0.4958, 0.4795, 0.4902, 0.4862, 0.5, 0.375, 0.5, 0.5356, 0.4869, 0.5309, 0.3691, 0.5551, 0.3422, 0.5557, 0.5, 0.5309, 0.3691, 0.4761, 0.394, 0.5198, 0.3475, 0.5551, 0.3422, 0.4761, 0.394, 0.4777, 0.2912, 0.5188, 0.25, 0.5198, 0.3475, 0.4795, 0.4902, 0.5356, 0.4869, 0.5557, 0.5, 0.4862, 0.5, 0.182, 0.4761, 0.4777, 0.2912, 0.4761, 0.394, 0.5309, 0.3691, 0.5356, 0.4869, 0.4795, 0.4902, 0.3792, 0.4958, 0.5309, 0.3691, 0.5356, 0.4869, 0.5356, 0.4869, 0.5309, 0.3691, 0.3792, 0.4958, 0.182, 0.4761, 0.182, 0.4761, 0.3792, 0.4958, 0.5356, 0.4869, 0.4795, 0.4902, 0.4795, 0.4902, 0.5356, 0.4869, 0.4761, 0.394, 0.5309, 0.3691, 0.5309, 0.3691, 0.4761, 0.394, 0.4795, 0.4902, 0.3792, 0.4958, 0.3792, 0.4958, 0.4795, 0.4902, 0.182, 0.4761, 0.4777, 0.2912, 0.4777, 0.2912, 0.182, 0.4761, 0.125, 0.5, 0.125, 0.75, 0.125, 0.75, 0.125, 0.5, 0.375, 0.75, 0.5327, 0.75, 0.6114, 0.75, 0.59, 1.0, 0.5359, 1.0, 0.375, 1.0, 0.59, 1.0, 0.6114, 0.75, 0.625, 0.75, 0.625, 1.0, 0.5359, 1.0, 0.375, 1.0, 0.375, 1.0, 0.5359, 1.0, 0.59, 0.0, 0.5359, 0.0, 0.5359, 0.0, 0.59, 0.0, 0.125, 0.75, 0.375, 0.75, 0.375, 0.75, 0.125, 0.75, 0.6114, 0.75, 0.59, 1.0, 0.59, 1.0, 0.6114, 0.75, 0.5327, 0.75, 0.6114, 0.75, 0.6114, 0.75, 0.5327, 0.75, 0.5188, 0.25, 0.5359, 0.0, 0.59, 0.0, 0.5758, 0.25, 0.5758, 0.25, 0.59, 0.0, 0.625, 0.0, 0.625, 0.25, 0.5188, 0.25, 0.5359, 0.0, 0.5359, 0.0, 0.5188, 0.25, 0.59, 0.0, 0.5758, 0.25, 0.5758, 0.25, 0.59, 0.0, 0.5758, 0.25, 0.5188, 0.25, 0.5188, 0.25, 0.5758, 0.25, 0.625, 0.5, 0.5557, 0.5, 0.5758, 0.25, 0.5557, 0.5, 0.5551, 0.3422, 0.5758, 0.25, 0.5551, 0.3422, 0.5198, 0.3475, 0.5188, 0.25, 0.5188, 0.25, 0.5758, 0.25, 0.5551, 0.3422])
me_cube_004.materials.append(mat_crystalmaterial)
me_cube_004.materials.append(mat_crystalmaterial2)
me_cube_004.materials.append(mat_crystalemptymaterial)
me_cube_004.update()

# ---- objects
ob_cube_003 = bpy.data.objects.new('Cube.003', me_cube_004)

# ---- transforms, parenting, visibility, modifiers, constraints
ob_cube_003.location = (-0.9361, -11.46, 0.8445)
_m = ob_cube_003.modifiers.new('Decimate', 'DECIMATE')

# ---- collection membership
col_crystal.objects.link(ob_cube_003)

# ---- scene / render settings (as saved in the file)
scene.frame_start = 1; scene.frame_end = 250; scene.frame_set(126)
scene.render.engine = 'BLENDER_EEVEE_NEXT'
bpy.context.view_layer.update()

# ---- added for rendering (the .blend has no active camera and no usable light): camera, sun
cam_auto = bpy.data.cameras.new('AutoCamera')
cam_auto.lens = 50.0
cam_auto.sensor_width = 36.0
cam_auto.clip_end = 1000.0
ob_auto_camera = bpy.data.objects.new('AutoCamera', cam_auto)
scene.collection.objects.link(ob_auto_camera)
ob_auto_camera.location = (12.0024, -27.9189, 16.5676)
ob_auto_camera.rotation_euler = (1.09748, -7.21219e-08, 0.694738)
scene.camera = ob_auto_camera
light_auto_sun = bpy.data.lights.new('AutoSun', 'SUN')
light_auto_sun.energy = 3.0
light_auto_sun.angle = 0.0523599
ob_auto_sun = bpy.data.objects.new('AutoSun', light_auto_sun)
scene.collection.objects.link(ob_auto_sun)
ob_auto_sun.rotation_euler = (0.872665, 0.174533, 0.523599)
bpy.context.view_layer.update()
